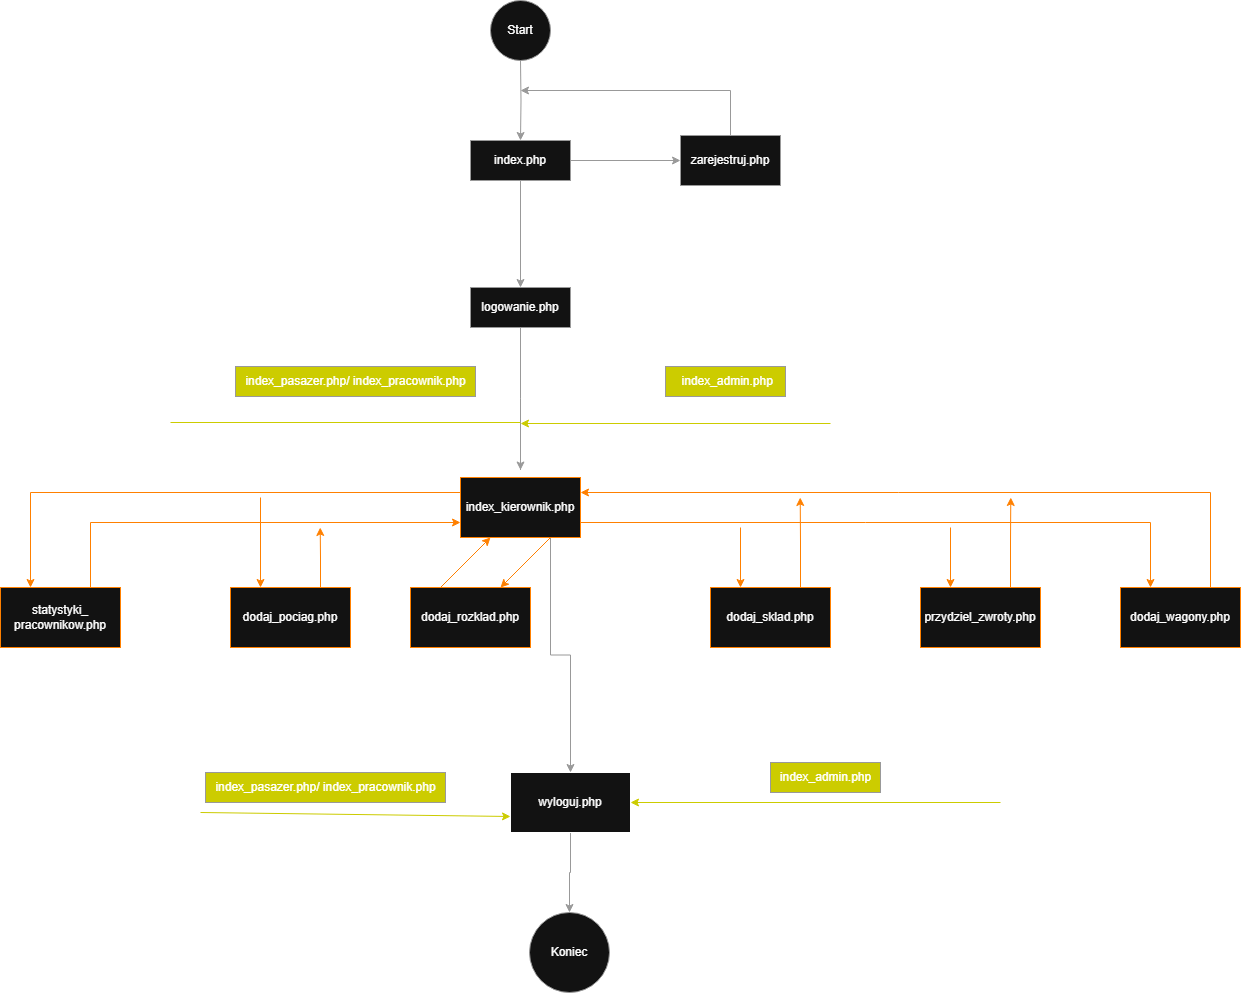

The diagram above was exported from draw.io. Its source (the exported page's mxGraphModel, read from the mxfile embedded in the PNG):
<mxGraphModel dx="2492" dy="701" grid="1" gridSize="10" guides="1" tooltips="1" connect="1" arrows="1" fold="1" page="1" pageScale="1" pageWidth="827" pageHeight="1169" math="0" shadow="0">
  <root>
    <mxCell id="0" />
    <mxCell id="1" parent="0" />
    <mxCell id="GoSy7jHR10HfKfItMqza-23" style="edgeStyle=orthogonalEdgeStyle;rounded=0;orthogonalLoop=1;jettySize=auto;html=1;strokeColor=light-dark(#000000,#999999);entryX=0.5;entryY=0;entryDx=0;entryDy=0;" edge="1" parent="1" source="GoSy7jHR10HfKfItMqza-25" target="GoSy7jHR10HfKfItMqza-31">
      <mxGeometry relative="1" as="geometry">
        <mxPoint x="370" y="403" as="targetPoint" />
      </mxGeometry>
    </mxCell>
    <mxCell id="GoSy7jHR10HfKfItMqza-24" style="edgeStyle=orthogonalEdgeStyle;rounded=0;orthogonalLoop=1;jettySize=auto;html=1;exitX=1;exitY=0.5;exitDx=0;exitDy=0;entryX=0;entryY=0.5;entryDx=0;entryDy=0;strokeColor=light-dark(#000000,#999999);" edge="1" parent="1" source="GoSy7jHR10HfKfItMqza-25" target="GoSy7jHR10HfKfItMqza-27">
      <mxGeometry relative="1" as="geometry" />
    </mxCell>
    <mxCell id="GoSy7jHR10HfKfItMqza-25" value="index.php" style="rounded=0;whiteSpace=wrap;html=1;strokeColor=light-dark(#000000,#999999);" vertex="1" parent="1">
      <mxGeometry x="340" y="193" width="100" height="40" as="geometry" />
    </mxCell>
    <mxCell id="GoSy7jHR10HfKfItMqza-26" style="edgeStyle=orthogonalEdgeStyle;rounded=0;orthogonalLoop=1;jettySize=auto;html=1;strokeColor=light-dark(#000000,#999999);" edge="1" parent="1" source="GoSy7jHR10HfKfItMqza-27">
      <mxGeometry relative="1" as="geometry">
        <mxPoint x="390" y="143" as="targetPoint" />
        <Array as="points">
          <mxPoint x="600" y="143" />
        </Array>
      </mxGeometry>
    </mxCell>
    <mxCell id="GoSy7jHR10HfKfItMqza-27" value="zarejestruj.php" style="rounded=0;whiteSpace=wrap;html=1;strokeColor=light-dark(#000000,#999999);" vertex="1" parent="1">
      <mxGeometry x="550" y="188" width="100" height="50" as="geometry" />
    </mxCell>
    <mxCell id="GoSy7jHR10HfKfItMqza-28" style="edgeStyle=orthogonalEdgeStyle;rounded=0;orthogonalLoop=1;jettySize=auto;html=1;entryX=0.5;entryY=0;entryDx=0;entryDy=0;strokeColor=light-dark(#000000,#999999);" edge="1" parent="1" target="GoSy7jHR10HfKfItMqza-25">
      <mxGeometry relative="1" as="geometry">
        <mxPoint x="390" y="113" as="sourcePoint" />
      </mxGeometry>
    </mxCell>
    <mxCell id="GoSy7jHR10HfKfItMqza-29" value="Start" style="ellipse;whiteSpace=wrap;html=1;aspect=fixed;strokeColor=light-dark(#000000,#999999);" vertex="1" parent="1">
      <mxGeometry x="360" y="53" width="60" height="60" as="geometry" />
    </mxCell>
    <mxCell id="GoSy7jHR10HfKfItMqza-30" style="edgeStyle=orthogonalEdgeStyle;rounded=0;orthogonalLoop=1;jettySize=auto;html=1;entryX=0.5;entryY=0;entryDx=0;entryDy=0;strokeColor=light-dark(#000000,#999999);" edge="1" parent="1" source="GoSy7jHR10HfKfItMqza-31">
      <mxGeometry relative="1" as="geometry">
        <mxPoint x="390" y="522.5" as="targetPoint" />
      </mxGeometry>
    </mxCell>
    <mxCell id="GoSy7jHR10HfKfItMqza-31" value="logowanie.php" style="rounded=0;whiteSpace=wrap;html=1;strokeColor=light-dark(#000000,#999999);" vertex="1" parent="1">
      <mxGeometry x="340" y="340" width="100" height="40" as="geometry" />
    </mxCell>
    <mxCell id="GoSy7jHR10HfKfItMqza-32" value="&amp;nbsp;index_admin.php" style="text;html=1;align=center;verticalAlign=middle;resizable=0;points=[];autosize=1;strokeColor=light-dark(#000000,#999999);fillColor=light-dark(#000000,#CCCC00);" vertex="1" parent="1">
      <mxGeometry x="535" y="419" width="120" height="30" as="geometry" />
    </mxCell>
    <mxCell id="GoSy7jHR10HfKfItMqza-34" style="edgeStyle=orthogonalEdgeStyle;rounded=0;orthogonalLoop=1;jettySize=auto;html=1;exitX=0.5;exitY=1;exitDx=0;exitDy=0;entryX=0.5;entryY=0;entryDx=0;entryDy=0;strokeColor=light-dark(#000000,#999999);" edge="1" parent="1" source="GoSy7jHR10HfKfItMqza-35" target="GoSy7jHR10HfKfItMqza-36">
      <mxGeometry relative="1" as="geometry" />
    </mxCell>
    <mxCell id="GoSy7jHR10HfKfItMqza-35" value="wyloguj.php" style="rounded=0;whiteSpace=wrap;html=1;" vertex="1" parent="1">
      <mxGeometry x="380" y="825" width="120" height="60" as="geometry" />
    </mxCell>
    <mxCell id="GoSy7jHR10HfKfItMqza-36" value="Koniec" style="ellipse;whiteSpace=wrap;html=1;aspect=fixed;strokeColor=light-dark(#000000,#999999);" vertex="1" parent="1">
      <mxGeometry x="399" y="965" width="80" height="80" as="geometry" />
    </mxCell>
    <mxCell id="GoSy7jHR10HfKfItMqza-37" value="" style="endArrow=classic;html=1;rounded=0;entryX=1;entryY=0.5;entryDx=0;entryDy=0;strokeColor=light-dark(#000000,#CCCC00);" edge="1" parent="1" target="GoSy7jHR10HfKfItMqza-35">
      <mxGeometry width="50" height="50" relative="1" as="geometry">
        <mxPoint x="870" y="855" as="sourcePoint" />
        <mxPoint x="640" y="845" as="targetPoint" />
      </mxGeometry>
    </mxCell>
    <mxCell id="GoSy7jHR10HfKfItMqza-38" value="index_admin.php" style="text;html=1;align=center;verticalAlign=middle;resizable=0;points=[];autosize=1;strokeColor=light-dark(#000000,#999999);fillColor=light-dark(#000000,#CCCC00);" vertex="1" parent="1">
      <mxGeometry x="640" y="815" width="110" height="30" as="geometry" />
    </mxCell>
    <mxCell id="GoSy7jHR10HfKfItMqza-39" value="index_pasazer.php/ index_pracownik.php" style="text;html=1;align=center;verticalAlign=middle;resizable=0;points=[];autosize=1;strokeColor=light-dark(#000000,#999999);fillColor=light-dark(#000000,#CCCC00);" vertex="1" parent="1">
      <mxGeometry x="105" y="419" width="240" height="30" as="geometry" />
    </mxCell>
    <mxCell id="GoSy7jHR10HfKfItMqza-40" value="" style="endArrow=none;html=1;rounded=0;strokeColor=light-dark(#000000,#999999);" edge="1" parent="1">
      <mxGeometry width="50" height="50" relative="1" as="geometry">
        <mxPoint x="390" y="522.5" as="sourcePoint" />
        <mxPoint x="390" y="451.78932188134524" as="targetPoint" />
      </mxGeometry>
    </mxCell>
    <mxCell id="GoSy7jHR10HfKfItMqza-42" value="index_pasazer.php/ index_pracownik.php" style="text;html=1;align=center;verticalAlign=middle;resizable=0;points=[];autosize=1;strokeColor=light-dark(#000000,#999999);fillColor=light-dark(#000000,#CCCC00);" vertex="1" parent="1">
      <mxGeometry x="75" y="825" width="240" height="30" as="geometry" />
    </mxCell>
    <mxCell id="GoSy7jHR10HfKfItMqza-43" value="" style="endArrow=classic;html=1;rounded=0;entryX=0;entryY=0.75;entryDx=0;entryDy=0;strokeColor=light-dark(#000000,#CCCC00);" edge="1" parent="1">
      <mxGeometry width="50" height="50" relative="1" as="geometry">
        <mxPoint x="70" y="865" as="sourcePoint" />
        <mxPoint x="380" y="869" as="targetPoint" />
      </mxGeometry>
    </mxCell>
    <mxCell id="GoSy7jHR10HfKfItMqza-44" value="" style="endArrow=none;html=1;rounded=0;strokeColor=light-dark(#000000,#CCCC00);" edge="1" parent="1">
      <mxGeometry width="50" height="50" relative="1" as="geometry">
        <mxPoint x="390" y="475" as="sourcePoint" />
        <mxPoint x="40" y="475" as="targetPoint" />
      </mxGeometry>
    </mxCell>
    <mxCell id="GoSy7jHR10HfKfItMqza-45" value="" style="endArrow=classic;html=1;rounded=0;strokeColor=light-dark(#000000,#CCCC00);" edge="1" parent="1">
      <mxGeometry width="50" height="50" relative="1" as="geometry">
        <mxPoint x="700" y="476" as="sourcePoint" />
        <mxPoint x="390" y="476" as="targetPoint" />
      </mxGeometry>
    </mxCell>
    <mxCell id="GoSy7jHR10HfKfItMqza-46" style="edgeStyle=orthogonalEdgeStyle;rounded=0;orthogonalLoop=1;jettySize=auto;html=1;exitX=0;exitY=0.25;exitDx=0;exitDy=0;entryX=0.25;entryY=0;entryDx=0;entryDy=0;strokeColor=light-dark(#000000,#FF8000);" edge="1" parent="1" source="GoSy7jHR10HfKfItMqza-48" target="GoSy7jHR10HfKfItMqza-50">
      <mxGeometry relative="1" as="geometry" />
    </mxCell>
    <mxCell id="GoSy7jHR10HfKfItMqza-47" style="edgeStyle=orthogonalEdgeStyle;rounded=0;orthogonalLoop=1;jettySize=auto;html=1;exitX=1;exitY=0.75;exitDx=0;exitDy=0;entryX=0.25;entryY=0;entryDx=0;entryDy=0;strokeColor=light-dark(#000000,#FF8000);" edge="1" parent="1" source="GoSy7jHR10HfKfItMqza-48" target="GoSy7jHR10HfKfItMqza-57">
      <mxGeometry relative="1" as="geometry" />
    </mxCell>
    <mxCell id="GoSy7jHR10HfKfItMqza-65" style="edgeStyle=orthogonalEdgeStyle;rounded=0;orthogonalLoop=1;jettySize=auto;html=1;exitX=0.75;exitY=1;exitDx=0;exitDy=0;strokeColor=light-dark(#000000,#999999);" edge="1" parent="1" source="GoSy7jHR10HfKfItMqza-48" target="GoSy7jHR10HfKfItMqza-35">
      <mxGeometry relative="1" as="geometry" />
    </mxCell>
    <mxCell id="GoSy7jHR10HfKfItMqza-48" value="index_kierownik.php" style="rounded=0;whiteSpace=wrap;html=1;strokeColor=light-dark(#000000,#FF8000);" vertex="1" parent="1">
      <mxGeometry x="330" y="530" width="120" height="60" as="geometry" />
    </mxCell>
    <mxCell id="GoSy7jHR10HfKfItMqza-49" style="edgeStyle=orthogonalEdgeStyle;rounded=0;orthogonalLoop=1;jettySize=auto;html=1;exitX=0.75;exitY=0;exitDx=0;exitDy=0;entryX=0;entryY=0.75;entryDx=0;entryDy=0;strokeColor=light-dark(#000000,#FF8000);" edge="1" parent="1" source="GoSy7jHR10HfKfItMqza-50" target="GoSy7jHR10HfKfItMqza-48">
      <mxGeometry relative="1" as="geometry" />
    </mxCell>
    <mxCell id="GoSy7jHR10HfKfItMqza-50" value="statystyki_&lt;div&gt;pracownikow.php&lt;/div&gt;" style="rounded=0;whiteSpace=wrap;html=1;strokeColor=light-dark(#000000,#FF8000);" vertex="1" parent="1">
      <mxGeometry x="-130" y="640" width="120" height="60" as="geometry" />
    </mxCell>
    <mxCell id="GoSy7jHR10HfKfItMqza-51" style="edgeStyle=orthogonalEdgeStyle;rounded=0;orthogonalLoop=1;jettySize=auto;html=1;exitX=0.75;exitY=0;exitDx=0;exitDy=0;strokeColor=light-dark(#000000,#FF8000);" edge="1" parent="1" source="GoSy7jHR10HfKfItMqza-52">
      <mxGeometry relative="1" as="geometry">
        <mxPoint x="189.70588235294144" y="580" as="targetPoint" />
      </mxGeometry>
    </mxCell>
    <mxCell id="GoSy7jHR10HfKfItMqza-52" value="dodaj_pociag.php" style="rounded=0;whiteSpace=wrap;html=1;strokeColor=light-dark(#000000,#FF8000);" vertex="1" parent="1">
      <mxGeometry x="100" y="640" width="120" height="60" as="geometry" />
    </mxCell>
    <mxCell id="GoSy7jHR10HfKfItMqza-53" value="dodaj_rozklad.php" style="rounded=0;whiteSpace=wrap;html=1;strokeColor=light-dark(#000000,#FF8000);" vertex="1" parent="1">
      <mxGeometry x="280" y="640" width="120" height="60" as="geometry" />
    </mxCell>
    <mxCell id="GoSy7jHR10HfKfItMqza-54" style="edgeStyle=orthogonalEdgeStyle;rounded=0;orthogonalLoop=1;jettySize=auto;html=1;exitX=0.75;exitY=0;exitDx=0;exitDy=0;strokeColor=light-dark(#000000,#FF8000);" edge="1" parent="1" source="GoSy7jHR10HfKfItMqza-55">
      <mxGeometry relative="1" as="geometry">
        <mxPoint x="669.7058823529414" y="550" as="targetPoint" />
      </mxGeometry>
    </mxCell>
    <mxCell id="GoSy7jHR10HfKfItMqza-55" value="dodaj_sklad.php" style="rounded=0;whiteSpace=wrap;html=1;strokeColor=light-dark(#000000,#FF8000);" vertex="1" parent="1">
      <mxGeometry x="580" y="640" width="120" height="60" as="geometry" />
    </mxCell>
    <mxCell id="GoSy7jHR10HfKfItMqza-56" style="edgeStyle=orthogonalEdgeStyle;rounded=0;orthogonalLoop=1;jettySize=auto;html=1;exitX=0.75;exitY=0;exitDx=0;exitDy=0;entryX=1;entryY=0.25;entryDx=0;entryDy=0;strokeColor=light-dark(#000000,#FF8000);" edge="1" parent="1" source="GoSy7jHR10HfKfItMqza-57" target="GoSy7jHR10HfKfItMqza-48">
      <mxGeometry relative="1" as="geometry" />
    </mxCell>
    <mxCell id="GoSy7jHR10HfKfItMqza-57" value="dodaj_wagony.php" style="rounded=0;whiteSpace=wrap;html=1;strokeColor=light-dark(#000000,#FF8000);" vertex="1" parent="1">
      <mxGeometry x="990" y="640" width="120" height="60" as="geometry" />
    </mxCell>
    <mxCell id="GoSy7jHR10HfKfItMqza-58" value="" style="endArrow=classic;html=1;rounded=0;entryX=0.25;entryY=0;entryDx=0;entryDy=0;strokeColor=light-dark(#000000,#FF8000);" edge="1" parent="1" target="GoSy7jHR10HfKfItMqza-52">
      <mxGeometry width="50" height="50" relative="1" as="geometry">
        <mxPoint x="130" y="550" as="sourcePoint" />
        <mxPoint x="180" y="490" as="targetPoint" />
      </mxGeometry>
    </mxCell>
    <mxCell id="GoSy7jHR10HfKfItMqza-59" value="" style="endArrow=classic;html=1;rounded=0;exitX=0.75;exitY=1;exitDx=0;exitDy=0;entryX=0.75;entryY=0;entryDx=0;entryDy=0;strokeColor=light-dark(#000000,#FF8000);" edge="1" parent="1" source="GoSy7jHR10HfKfItMqza-48" target="GoSy7jHR10HfKfItMqza-53">
      <mxGeometry width="50" height="50" relative="1" as="geometry">
        <mxPoint x="470" y="630" as="sourcePoint" />
        <mxPoint x="520" y="580" as="targetPoint" />
      </mxGeometry>
    </mxCell>
    <mxCell id="GoSy7jHR10HfKfItMqza-60" value="" style="endArrow=classic;html=1;rounded=0;exitX=0.25;exitY=0;exitDx=0;exitDy=0;entryX=0.25;entryY=1;entryDx=0;entryDy=0;strokeColor=light-dark(#000000,#FF8000);" edge="1" parent="1" source="GoSy7jHR10HfKfItMqza-53" target="GoSy7jHR10HfKfItMqza-48">
      <mxGeometry width="50" height="50" relative="1" as="geometry">
        <mxPoint x="270" y="660" as="sourcePoint" />
        <mxPoint x="320" y="610" as="targetPoint" />
      </mxGeometry>
    </mxCell>
    <mxCell id="GoSy7jHR10HfKfItMqza-61" value="" style="endArrow=classic;html=1;rounded=0;entryX=0.25;entryY=0;entryDx=0;entryDy=0;strokeColor=light-dark(#000000,#FF8000);" edge="1" parent="1" target="GoSy7jHR10HfKfItMqza-55">
      <mxGeometry width="50" height="50" relative="1" as="geometry">
        <mxPoint x="610" y="580" as="sourcePoint" />
        <mxPoint x="660" y="530" as="targetPoint" />
      </mxGeometry>
    </mxCell>
    <mxCell id="GoSy7jHR10HfKfItMqza-62" style="edgeStyle=orthogonalEdgeStyle;rounded=0;orthogonalLoop=1;jettySize=auto;html=1;exitX=0.75;exitY=0;exitDx=0;exitDy=0;strokeColor=light-dark(#000000,#FF8000);" edge="1" parent="1" source="GoSy7jHR10HfKfItMqza-63">
      <mxGeometry relative="1" as="geometry">
        <mxPoint x="880.2941176470586" y="550" as="targetPoint" />
      </mxGeometry>
    </mxCell>
    <mxCell id="GoSy7jHR10HfKfItMqza-63" value="przydziel_zwroty.php" style="rounded=0;whiteSpace=wrap;html=1;strokeColor=light-dark(#000000,#FF8000);" vertex="1" parent="1">
      <mxGeometry x="790" y="640" width="120" height="60" as="geometry" />
    </mxCell>
    <mxCell id="GoSy7jHR10HfKfItMqza-64" value="" style="endArrow=classic;html=1;rounded=0;entryX=0.25;entryY=0;entryDx=0;entryDy=0;strokeColor=light-dark(#000000,#FF8000);" edge="1" parent="1" target="GoSy7jHR10HfKfItMqza-63">
      <mxGeometry width="50" height="50" relative="1" as="geometry">
        <mxPoint x="820" y="580" as="sourcePoint" />
        <mxPoint x="870" y="500" as="targetPoint" />
      </mxGeometry>
    </mxCell>
  </root>
</mxGraphModel>